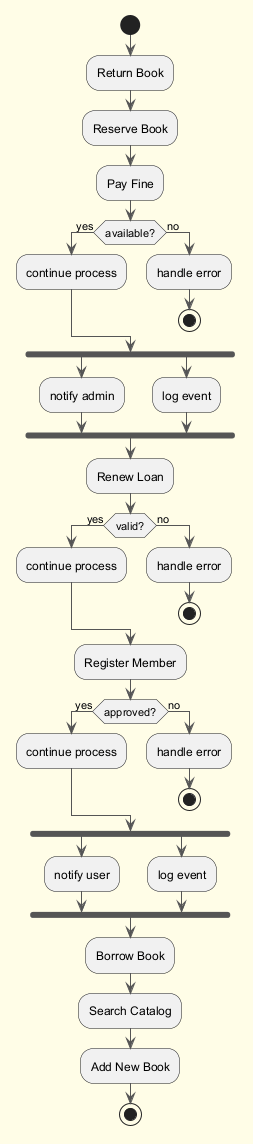

The diagram above was rendered by PlantUML. Its source (embedded in the PNG):
@startuml
skinparam backgroundColor #FFFDE7
skinparam classBackgroundColor #FFF9C4
skinparam classBorderColor #F57F17
skinparam ArrowColor #555555
start
:Return Book;
:Reserve Book;
:Pay Fine;
if (available?) then (yes)
:continue process;
else (no)
:handle error;
stop
endif
fork
:notify admin;
fork again
:log event;
end fork
:Renew Loan;
if (valid?) then (yes)
:continue process;
else (no)
:handle error;
stop
endif
:Register Member;
if (approved?) then (yes)
:continue process;
else (no)
:handle error;
stop
endif
fork
:notify user;
fork again
:log event;
end fork
:Borrow Book;
:Search Catalog;
:Add New Book;
stop
@enduml